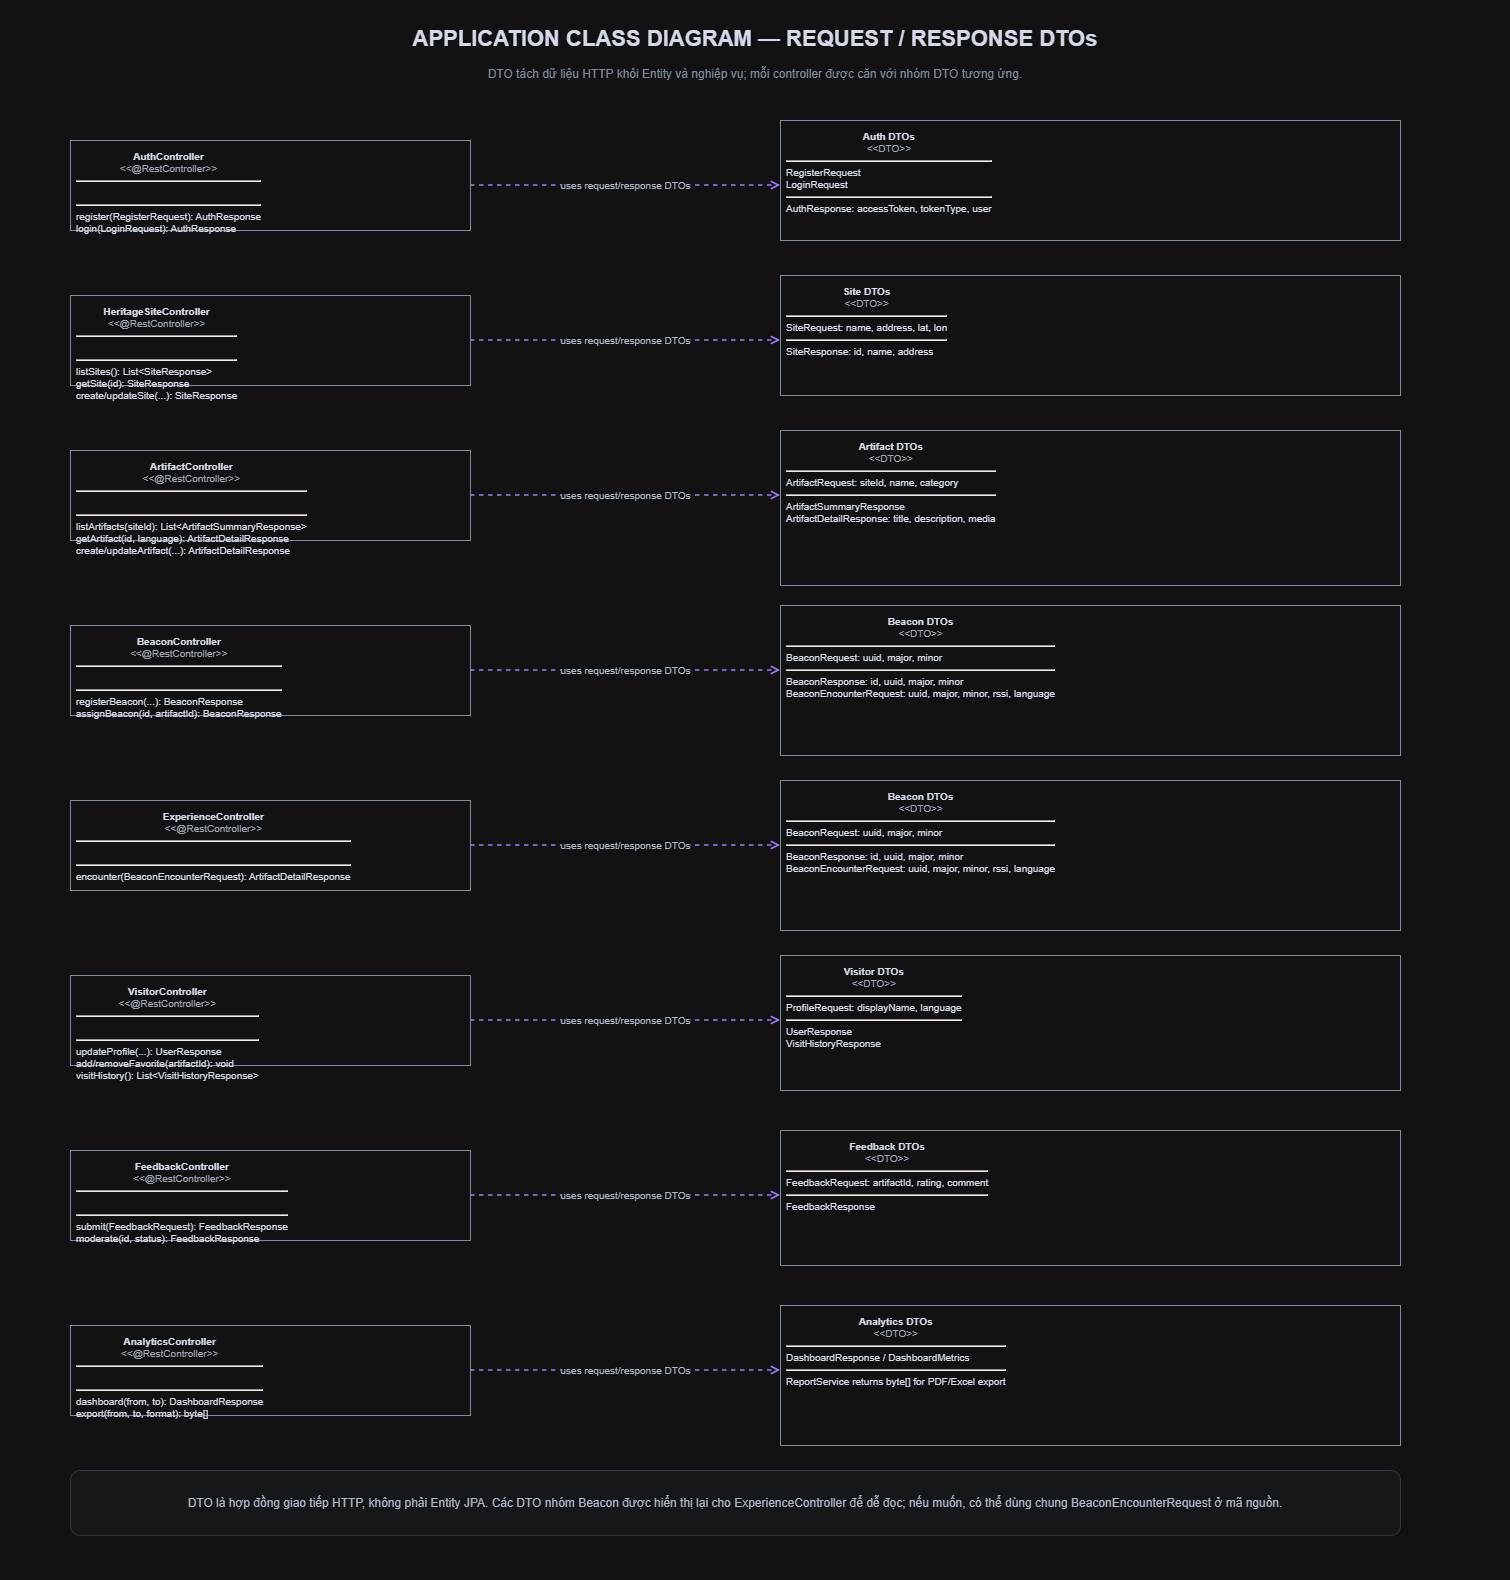

The diagram above was exported from draw.io. Its source (the exported page's mxGraphModel, read from the mxfile embedded in the PNG):
<mxGraphModel dx="3147" dy="1558" grid="1" gridSize="10" guides="1" tooltips="1" connect="1" arrows="1" fold="1" page="1" pageScale="1" pageWidth="1510" pageHeight="1580" math="0" shadow="0">
  <root>
    <mxCell id="0" />
    <mxCell id="1" parent="0" />
    <mxCell id="page-title" parent="1" style="text;html=1;align=center;verticalAlign=middle;whiteSpace=wrap;rounded=0;strokeColor=none;fillColor=none;fontColor=#0F172A;fontSize=22;fontStyle=1;" value="APPLICATION CLASS DIAGRAM — REQUEST / RESPONSE DTOs" vertex="1">
      <mxGeometry height="42" width="1410" x="50" y="18" as="geometry" />
    </mxCell>
    <mxCell id="page-subtitle" parent="1" style="text;html=1;align=center;verticalAlign=middle;whiteSpace=wrap;rounded=0;strokeColor=none;fillColor=none;fontColor=#64748B;fontSize=12;fontStyle=0;" value="DTO tách dữ liệu HTTP khỏi Entity và nghiệp vụ; mỗi controller được căn với nhóm DTO tương ứng." vertex="1">
      <mxGeometry height="28" width="1410" x="50" y="60" as="geometry" />
    </mxCell>
    <mxCell id="controllerAuthDTO" parent="1" style="rounded=0;whiteSpace=wrap;html=1;align=left;verticalAlign=top;spacing=6;fontFamily=Arial;fontSize=10;strokeColor=#64748B;fillColor=#FFFFFF;fontColor=#0F172A;" value="&lt;div xmlns=&quot;http://www.w3.org/1999/xhtml&quot;&gt;&lt;div style=&quot;font-weight:bold;text-align:center;&quot;&gt;AuthController&lt;/div&gt;&lt;div style=&quot;font-size:10px;text-align:center;color:#475569;&quot;&gt;&amp;lt;&amp;lt;@RestController&amp;gt;&amp;gt;&lt;/div&gt;&lt;hr/&gt;&lt;div&gt;&amp;nbsp;&lt;/div&gt;&lt;hr/&gt;&lt;div style=&quot;text-align:left;&quot;&gt;register(RegisterRequest): AuthResponse&lt;br&gt;login(LoginRequest): AuthResponse&lt;/div&gt;&lt;/div&gt;" vertex="1">
      <mxGeometry height="90" width="400" x="70" y="140" as="geometry" />
    </mxCell>
    <mxCell id="authdto" parent="1" style="rounded=0;whiteSpace=wrap;html=1;align=left;verticalAlign=top;spacing=6;fontFamily=Arial;fontSize=10;strokeColor=#64748B;fillColor=#FFFFFF;fontColor=#0F172A;" value="&lt;div xmlns=&quot;http://www.w3.org/1999/xhtml&quot;&gt;&lt;div style=&quot;font-weight:bold;text-align:center;&quot;&gt;Auth DTOs&lt;/div&gt;&lt;div style=&quot;font-size:10px;text-align:center;color:#475569;&quot;&gt;&amp;lt;&amp;lt;DTO&amp;gt;&amp;gt;&lt;/div&gt;&lt;hr/&gt;&lt;div style=&quot;text-align:left;&quot;&gt;RegisterRequest&lt;br&gt;LoginRequest&lt;/div&gt;&lt;hr/&gt;&lt;div style=&quot;text-align:left;&quot;&gt;AuthResponse: accessToken, tokenType, user&lt;/div&gt;&lt;/div&gt;" vertex="1">
      <mxGeometry height="120" width="620" x="780" y="120" as="geometry" />
    </mxCell>
    <mxCell id="controllerSiteDTO" parent="1" style="rounded=0;whiteSpace=wrap;html=1;align=left;verticalAlign=top;spacing=6;fontFamily=Arial;fontSize=10;strokeColor=#64748B;fillColor=#FFFFFF;fontColor=#0F172A;" value="&lt;div xmlns=&quot;http://www.w3.org/1999/xhtml&quot;&gt;&lt;div style=&quot;font-weight:bold;text-align:center;&quot;&gt;HeritageSiteController&lt;/div&gt;&lt;div style=&quot;font-size:10px;text-align:center;color:#475569;&quot;&gt;&amp;lt;&amp;lt;@RestController&amp;gt;&amp;gt;&lt;/div&gt;&lt;hr/&gt;&lt;div&gt;&amp;nbsp;&lt;/div&gt;&lt;hr/&gt;&lt;div style=&quot;text-align:left;&quot;&gt;listSites(): List&amp;lt;SiteResponse&amp;gt;&lt;br&gt;getSite(id): SiteResponse&lt;br&gt;create/updateSite(...): SiteResponse&lt;/div&gt;&lt;/div&gt;" vertex="1">
      <mxGeometry height="90" width="400" x="70" y="295" as="geometry" />
    </mxCell>
    <mxCell id="sitedto" parent="1" style="rounded=0;whiteSpace=wrap;html=1;align=left;verticalAlign=top;spacing=6;fontFamily=Arial;fontSize=10;strokeColor=#64748B;fillColor=#FFFFFF;fontColor=#0F172A;" value="&lt;div xmlns=&quot;http://www.w3.org/1999/xhtml&quot;&gt;&lt;div style=&quot;font-weight:bold;text-align:center;&quot;&gt;Site DTOs&lt;/div&gt;&lt;div style=&quot;font-size:10px;text-align:center;color:#475569;&quot;&gt;&amp;lt;&amp;lt;DTO&amp;gt;&amp;gt;&lt;/div&gt;&lt;hr/&gt;&lt;div style=&quot;text-align:left;&quot;&gt;SiteRequest: name, address, lat, lon&lt;/div&gt;&lt;hr/&gt;&lt;div style=&quot;text-align:left;&quot;&gt;SiteResponse: id, name, address&lt;/div&gt;&lt;/div&gt;" vertex="1">
      <mxGeometry height="120" width="620" x="780" y="275" as="geometry" />
    </mxCell>
    <mxCell id="controllerArtifactDTO" parent="1" style="rounded=0;whiteSpace=wrap;html=1;align=left;verticalAlign=top;spacing=6;fontFamily=Arial;fontSize=10;strokeColor=#64748B;fillColor=#FFFFFF;fontColor=#0F172A;" value="&lt;div xmlns=&quot;http://www.w3.org/1999/xhtml&quot;&gt;&lt;div style=&quot;font-weight:bold;text-align:center;&quot;&gt;ArtifactController&lt;/div&gt;&lt;div style=&quot;font-size:10px;text-align:center;color:#475569;&quot;&gt;&amp;lt;&amp;lt;@RestController&amp;gt;&amp;gt;&lt;/div&gt;&lt;hr/&gt;&lt;div&gt;&amp;nbsp;&lt;/div&gt;&lt;hr/&gt;&lt;div style=&quot;text-align:left;&quot;&gt;listArtifacts(siteId): List&amp;lt;ArtifactSummaryResponse&amp;gt;&lt;br&gt;getArtifact(id, language): ArtifactDetailResponse&lt;br&gt;create/updateArtifact(...): ArtifactDetailResponse&lt;/div&gt;&lt;/div&gt;" vertex="1">
      <mxGeometry height="90" width="400" x="70" y="450" as="geometry" />
    </mxCell>
    <mxCell id="artifactdto" parent="1" style="rounded=0;whiteSpace=wrap;html=1;align=left;verticalAlign=top;spacing=6;fontFamily=Arial;fontSize=10;strokeColor=#64748B;fillColor=#FFFFFF;fontColor=#0F172A;" value="&lt;div xmlns=&quot;http://www.w3.org/1999/xhtml&quot;&gt;&lt;div style=&quot;font-weight:bold;text-align:center;&quot;&gt;Artifact DTOs&lt;/div&gt;&lt;div style=&quot;font-size:10px;text-align:center;color:#475569;&quot;&gt;&amp;lt;&amp;lt;DTO&amp;gt;&amp;gt;&lt;/div&gt;&lt;hr/&gt;&lt;div style=&quot;text-align:left;&quot;&gt;ArtifactRequest: siteId, name, category&lt;/div&gt;&lt;hr/&gt;&lt;div style=&quot;text-align:left;&quot;&gt;ArtifactSummaryResponse&lt;br&gt;ArtifactDetailResponse: title, description, media&lt;/div&gt;&lt;/div&gt;" vertex="1">
      <mxGeometry height="155" width="620" x="780" y="430" as="geometry" />
    </mxCell>
    <mxCell id="controllerBeaconDTO" parent="1" style="rounded=0;whiteSpace=wrap;html=1;align=left;verticalAlign=top;spacing=6;fontFamily=Arial;fontSize=10;strokeColor=#64748B;fillColor=#FFFFFF;fontColor=#0F172A;" value="&lt;div xmlns=&quot;http://www.w3.org/1999/xhtml&quot;&gt;&lt;div style=&quot;font-weight:bold;text-align:center;&quot;&gt;BeaconController&lt;/div&gt;&lt;div style=&quot;font-size:10px;text-align:center;color:#475569;&quot;&gt;&amp;lt;&amp;lt;@RestController&amp;gt;&amp;gt;&lt;/div&gt;&lt;hr/&gt;&lt;div&gt;&amp;nbsp;&lt;/div&gt;&lt;hr/&gt;&lt;div style=&quot;text-align:left;&quot;&gt;registerBeacon(...): BeaconResponse&lt;br&gt;assignBeacon(id, artifactId): BeaconResponse&lt;/div&gt;&lt;/div&gt;" vertex="1">
      <mxGeometry height="90" width="400" x="70" y="625" as="geometry" />
    </mxCell>
    <mxCell id="beacondto" parent="1" style="rounded=0;whiteSpace=wrap;html=1;align=left;verticalAlign=top;spacing=6;fontFamily=Arial;fontSize=10;strokeColor=#64748B;fillColor=#FFFFFF;fontColor=#0F172A;" value="&lt;div xmlns=&quot;http://www.w3.org/1999/xhtml&quot;&gt;&lt;div style=&quot;font-weight:bold;text-align:center;&quot;&gt;Beacon DTOs&lt;/div&gt;&lt;div style=&quot;font-size:10px;text-align:center;color:#475569;&quot;&gt;&amp;lt;&amp;lt;DTO&amp;gt;&amp;gt;&lt;/div&gt;&lt;hr/&gt;&lt;div style=&quot;text-align:left;&quot;&gt;BeaconRequest: uuid, major, minor&lt;/div&gt;&lt;hr/&gt;&lt;div style=&quot;text-align:left;&quot;&gt;BeaconResponse: id, uuid, major, minor&lt;br&gt;BeaconEncounterRequest: uuid, major, minor, rssi, language&lt;/div&gt;&lt;/div&gt;" vertex="1">
      <mxGeometry height="150" width="620" x="780" y="605" as="geometry" />
    </mxCell>
    <mxCell id="controllerExperienceDTO" parent="1" style="rounded=0;whiteSpace=wrap;html=1;align=left;verticalAlign=top;spacing=6;fontFamily=Arial;fontSize=10;strokeColor=#64748B;fillColor=#FFFFFF;fontColor=#0F172A;" value="&lt;div xmlns=&quot;http://www.w3.org/1999/xhtml&quot;&gt;&lt;div style=&quot;font-weight:bold;text-align:center;&quot;&gt;ExperienceController&lt;/div&gt;&lt;div style=&quot;font-size:10px;text-align:center;color:#475569;&quot;&gt;&amp;lt;&amp;lt;@RestController&amp;gt;&amp;gt;&lt;/div&gt;&lt;hr/&gt;&lt;div&gt;&amp;nbsp;&lt;/div&gt;&lt;hr/&gt;&lt;div style=&quot;text-align:left;&quot;&gt;encounter(BeaconEncounterRequest): ArtifactDetailResponse&lt;/div&gt;&lt;/div&gt;" vertex="1">
      <mxGeometry height="90" width="400" x="70" y="800" as="geometry" />
    </mxCell>
    <mxCell id="beaconencounterdto" parent="1" style="rounded=0;whiteSpace=wrap;html=1;align=left;verticalAlign=top;spacing=6;fontFamily=Arial;fontSize=10;strokeColor=#64748B;fillColor=#FFFFFF;fontColor=#0F172A;" value="&lt;div xmlns=&quot;http://www.w3.org/1999/xhtml&quot;&gt;&lt;div style=&quot;font-weight:bold;text-align:center;&quot;&gt;Beacon DTOs&lt;/div&gt;&lt;div style=&quot;font-size:10px;text-align:center;color:#475569;&quot;&gt;&amp;lt;&amp;lt;DTO&amp;gt;&amp;gt;&lt;/div&gt;&lt;hr/&gt;&lt;div style=&quot;text-align:left;&quot;&gt;BeaconRequest: uuid, major, minor&lt;/div&gt;&lt;hr/&gt;&lt;div style=&quot;text-align:left;&quot;&gt;BeaconResponse: id, uuid, major, minor&lt;br&gt;BeaconEncounterRequest: uuid, major, minor, rssi, language&lt;/div&gt;&lt;/div&gt;" vertex="1">
      <mxGeometry height="150" width="620" x="780" y="780" as="geometry" />
    </mxCell>
    <mxCell id="controllerVisitorDTO" parent="1" style="rounded=0;whiteSpace=wrap;html=1;align=left;verticalAlign=top;spacing=6;fontFamily=Arial;fontSize=10;strokeColor=#64748B;fillColor=#FFFFFF;fontColor=#0F172A;" value="&lt;div xmlns=&quot;http://www.w3.org/1999/xhtml&quot;&gt;&lt;div style=&quot;font-weight:bold;text-align:center;&quot;&gt;VisitorController&lt;/div&gt;&lt;div style=&quot;font-size:10px;text-align:center;color:#475569;&quot;&gt;&amp;lt;&amp;lt;@RestController&amp;gt;&amp;gt;&lt;/div&gt;&lt;hr/&gt;&lt;div&gt;&amp;nbsp;&lt;/div&gt;&lt;hr/&gt;&lt;div style=&quot;text-align:left;&quot;&gt;updateProfile(...): UserResponse&lt;br&gt;add/removeFavorite(artifactId): void&lt;br&gt;visitHistory(): List&amp;lt;VisitHistoryResponse&amp;gt;&lt;/div&gt;&lt;/div&gt;" vertex="1">
      <mxGeometry height="90" width="400" x="70" y="975" as="geometry" />
    </mxCell>
    <mxCell id="visitordto" parent="1" style="rounded=0;whiteSpace=wrap;html=1;align=left;verticalAlign=top;spacing=6;fontFamily=Arial;fontSize=10;strokeColor=#64748B;fillColor=#FFFFFF;fontColor=#0F172A;" value="&lt;div xmlns=&quot;http://www.w3.org/1999/xhtml&quot;&gt;&lt;div style=&quot;font-weight:bold;text-align:center;&quot;&gt;Visitor DTOs&lt;/div&gt;&lt;div style=&quot;font-size:10px;text-align:center;color:#475569;&quot;&gt;&amp;lt;&amp;lt;DTO&amp;gt;&amp;gt;&lt;/div&gt;&lt;hr/&gt;&lt;div style=&quot;text-align:left;&quot;&gt;ProfileRequest: displayName, language&lt;/div&gt;&lt;hr/&gt;&lt;div style=&quot;text-align:left;&quot;&gt;UserResponse&lt;br&gt;VisitHistoryResponse&lt;/div&gt;&lt;/div&gt;" vertex="1">
      <mxGeometry height="135" width="620" x="780" y="955" as="geometry" />
    </mxCell>
    <mxCell id="controllerFeedbackDTO" parent="1" style="rounded=0;whiteSpace=wrap;html=1;align=left;verticalAlign=top;spacing=6;fontFamily=Arial;fontSize=10;strokeColor=#64748B;fillColor=#FFFFFF;fontColor=#0F172A;" value="&lt;div xmlns=&quot;http://www.w3.org/1999/xhtml&quot;&gt;&lt;div style=&quot;font-weight:bold;text-align:center;&quot;&gt;FeedbackController&lt;/div&gt;&lt;div style=&quot;font-size:10px;text-align:center;color:#475569;&quot;&gt;&amp;lt;&amp;lt;@RestController&amp;gt;&amp;gt;&lt;/div&gt;&lt;hr/&gt;&lt;div&gt;&amp;nbsp;&lt;/div&gt;&lt;hr/&gt;&lt;div style=&quot;text-align:left;&quot;&gt;submit(FeedbackRequest): FeedbackResponse&lt;br&gt;moderate(id, status): FeedbackResponse&lt;/div&gt;&lt;/div&gt;" vertex="1">
      <mxGeometry height="90" width="400" x="70" y="1150" as="geometry" />
    </mxCell>
    <mxCell id="feedbackdto" parent="1" style="rounded=0;whiteSpace=wrap;html=1;align=left;verticalAlign=top;spacing=6;fontFamily=Arial;fontSize=10;strokeColor=#64748B;fillColor=#FFFFFF;fontColor=#0F172A;" value="&lt;div xmlns=&quot;http://www.w3.org/1999/xhtml&quot;&gt;&lt;div style=&quot;font-weight:bold;text-align:center;&quot;&gt;Feedback DTOs&lt;/div&gt;&lt;div style=&quot;font-size:10px;text-align:center;color:#475569;&quot;&gt;&amp;lt;&amp;lt;DTO&amp;gt;&amp;gt;&lt;/div&gt;&lt;hr/&gt;&lt;div style=&quot;text-align:left;&quot;&gt;FeedbackRequest: artifactId, rating, comment&lt;/div&gt;&lt;hr/&gt;&lt;div style=&quot;text-align:left;&quot;&gt;FeedbackResponse&lt;/div&gt;&lt;/div&gt;" vertex="1">
      <mxGeometry height="135" width="620" x="780" y="1130" as="geometry" />
    </mxCell>
    <mxCell id="controllerAnalyticsDTO" parent="1" style="rounded=0;whiteSpace=wrap;html=1;align=left;verticalAlign=top;spacing=6;fontFamily=Arial;fontSize=10;strokeColor=#64748B;fillColor=#FFFFFF;fontColor=#0F172A;" value="&lt;div xmlns=&quot;http://www.w3.org/1999/xhtml&quot;&gt;&lt;div style=&quot;font-weight:bold;text-align:center;&quot;&gt;AnalyticsController&lt;/div&gt;&lt;div style=&quot;font-size:10px;text-align:center;color:#475569;&quot;&gt;&amp;lt;&amp;lt;@RestController&amp;gt;&amp;gt;&lt;/div&gt;&lt;hr/&gt;&lt;div&gt;&amp;nbsp;&lt;/div&gt;&lt;hr/&gt;&lt;div style=&quot;text-align:left;&quot;&gt;dashboard(from, to): DashboardResponse&lt;br&gt;export(from, to, format): byte[]&lt;/div&gt;&lt;/div&gt;" vertex="1">
      <mxGeometry height="90" width="400" x="70" y="1325" as="geometry" />
    </mxCell>
    <mxCell id="analyticsdto" parent="1" style="rounded=0;whiteSpace=wrap;html=1;align=left;verticalAlign=top;spacing=6;fontFamily=Arial;fontSize=10;strokeColor=#64748B;fillColor=#FFFFFF;fontColor=#0F172A;" value="&lt;div xmlns=&quot;http://www.w3.org/1999/xhtml&quot;&gt;&lt;div style=&quot;font-weight:bold;text-align:center;&quot;&gt;Analytics DTOs&lt;/div&gt;&lt;div style=&quot;font-size:10px;text-align:center;color:#475569;&quot;&gt;&amp;lt;&amp;lt;DTO&amp;gt;&amp;gt;&lt;/div&gt;&lt;hr/&gt;&lt;div style=&quot;text-align:left;&quot;&gt;DashboardResponse / DashboardMetrics&lt;/div&gt;&lt;hr/&gt;&lt;div style=&quot;text-align:left;&quot;&gt;ReportService returns byte[] for PDF/Excel export&lt;/div&gt;&lt;/div&gt;" vertex="1">
      <mxGeometry height="140" width="620" x="780" y="1305" as="geometry" />
    </mxCell>
    <mxCell id="dto-note" parent="1" style="rounded=1;whiteSpace=wrap;html=1;fillColor=#F8FAFC;strokeColor=#CBD5E1;strokeWidth=1;fontColor=#334155;spacing=10;" value="&lt;div style=&quot;font-size:12px;text-align:left&quot;&gt;DTO là hợp đồng giao tiếp HTTP, không phải Entity JPA. Các DTO nhóm Beacon được hiển thị lại cho ExperienceController để dễ đọc; nếu muốn, có thể dùng chung BeaconEncounterRequest ở mã nguồn.&lt;/div&gt;" vertex="1">
      <mxGeometry height="65" width="1330" x="70" y="1470" as="geometry" />
    </mxCell>
    <mxCell id="contract_controllerAuthDTO" edge="1" parent="1" source="controllerAuthDTO" style="edgeStyle=orthogonalEdgeStyle;rounded=0;orthogonalLoop=1;jettySize=auto;html=1;strokeColor=#8B5CF6;strokeWidth=1.5;endArrow=open;endFill=0;startArrow=none;dashed=1;fontSize=10;fontColor=#334155;labelBackgroundColor=#FFFFFF;exitX=1;exitY=0.5;entryX=0;entryY=0.5416666666666666;" target="authdto" value="uses request/response DTOs">
      <mxGeometry relative="1" as="geometry" />
    </mxCell>
    <mxCell id="contract_controllerSiteDTO" edge="1" parent="1" source="controllerSiteDTO" style="edgeStyle=orthogonalEdgeStyle;rounded=0;orthogonalLoop=1;jettySize=auto;html=1;strokeColor=#8B5CF6;strokeWidth=1.5;endArrow=open;endFill=0;startArrow=none;dashed=1;fontSize=10;fontColor=#334155;labelBackgroundColor=#FFFFFF;exitX=1;exitY=0.5;entryX=0;entryY=0.5416666666666666;" target="sitedto" value="uses request/response DTOs">
      <mxGeometry relative="1" as="geometry" />
    </mxCell>
    <mxCell id="contract_controllerArtifactDTO" edge="1" parent="1" source="controllerArtifactDTO" style="edgeStyle=orthogonalEdgeStyle;rounded=0;orthogonalLoop=1;jettySize=auto;html=1;strokeColor=#8B5CF6;strokeWidth=1.5;endArrow=open;endFill=0;startArrow=none;dashed=1;fontSize=10;fontColor=#334155;labelBackgroundColor=#FFFFFF;exitX=1;exitY=0.5;entryX=0;entryY=0.41935483870967744;" target="artifactdto" value="uses request/response DTOs">
      <mxGeometry relative="1" as="geometry" />
    </mxCell>
    <mxCell id="contract_controllerBeaconDTO" edge="1" parent="1" source="controllerBeaconDTO" style="edgeStyle=orthogonalEdgeStyle;rounded=0;orthogonalLoop=1;jettySize=auto;html=1;strokeColor=#8B5CF6;strokeWidth=1.5;endArrow=open;endFill=0;startArrow=none;dashed=1;fontSize=10;fontColor=#334155;labelBackgroundColor=#FFFFFF;exitX=1;exitY=0.5;entryX=0;entryY=0.43333333333333335;" target="beacondto" value="uses request/response DTOs">
      <mxGeometry relative="1" as="geometry" />
    </mxCell>
    <mxCell id="contract_controllerExperienceDTO" edge="1" parent="1" source="controllerExperienceDTO" style="edgeStyle=orthogonalEdgeStyle;rounded=0;orthogonalLoop=1;jettySize=auto;html=1;strokeColor=#8B5CF6;strokeWidth=1.5;endArrow=open;endFill=0;startArrow=none;dashed=1;fontSize=10;fontColor=#334155;labelBackgroundColor=#FFFFFF;exitX=1;exitY=0.5;entryX=0;entryY=0.43333333333333335;" target="beaconencounterdto" value="uses request/response DTOs">
      <mxGeometry relative="1" as="geometry" />
    </mxCell>
    <mxCell id="contract_controllerVisitorDTO" edge="1" parent="1" source="controllerVisitorDTO" style="edgeStyle=orthogonalEdgeStyle;rounded=0;orthogonalLoop=1;jettySize=auto;html=1;strokeColor=#8B5CF6;strokeWidth=1.5;endArrow=open;endFill=0;startArrow=none;dashed=1;fontSize=10;fontColor=#334155;labelBackgroundColor=#FFFFFF;exitX=1;exitY=0.5;entryX=0;entryY=0.48148148148148145;" target="visitordto" value="uses request/response DTOs">
      <mxGeometry relative="1" as="geometry" />
    </mxCell>
    <mxCell id="contract_controllerFeedbackDTO" edge="1" parent="1" source="controllerFeedbackDTO" style="edgeStyle=orthogonalEdgeStyle;rounded=0;orthogonalLoop=1;jettySize=auto;html=1;strokeColor=#8B5CF6;strokeWidth=1.5;endArrow=open;endFill=0;startArrow=none;dashed=1;fontSize=10;fontColor=#334155;labelBackgroundColor=#FFFFFF;exitX=1;exitY=0.5;entryX=0;entryY=0.48148148148148145;" target="feedbackdto" value="uses request/response DTOs">
      <mxGeometry relative="1" as="geometry" />
    </mxCell>
    <mxCell id="contract_controllerAnalyticsDTO" edge="1" parent="1" source="controllerAnalyticsDTO" style="edgeStyle=orthogonalEdgeStyle;rounded=0;orthogonalLoop=1;jettySize=auto;html=1;strokeColor=#8B5CF6;strokeWidth=1.5;endArrow=open;endFill=0;startArrow=none;dashed=1;fontSize=10;fontColor=#334155;labelBackgroundColor=#FFFFFF;exitX=1;exitY=0.5;entryX=0;entryY=0.4642857142857143;" target="analyticsdto" value="uses request/response DTOs">
      <mxGeometry relative="1" as="geometry" />
    </mxCell>
  </root>
</mxGraphModel>